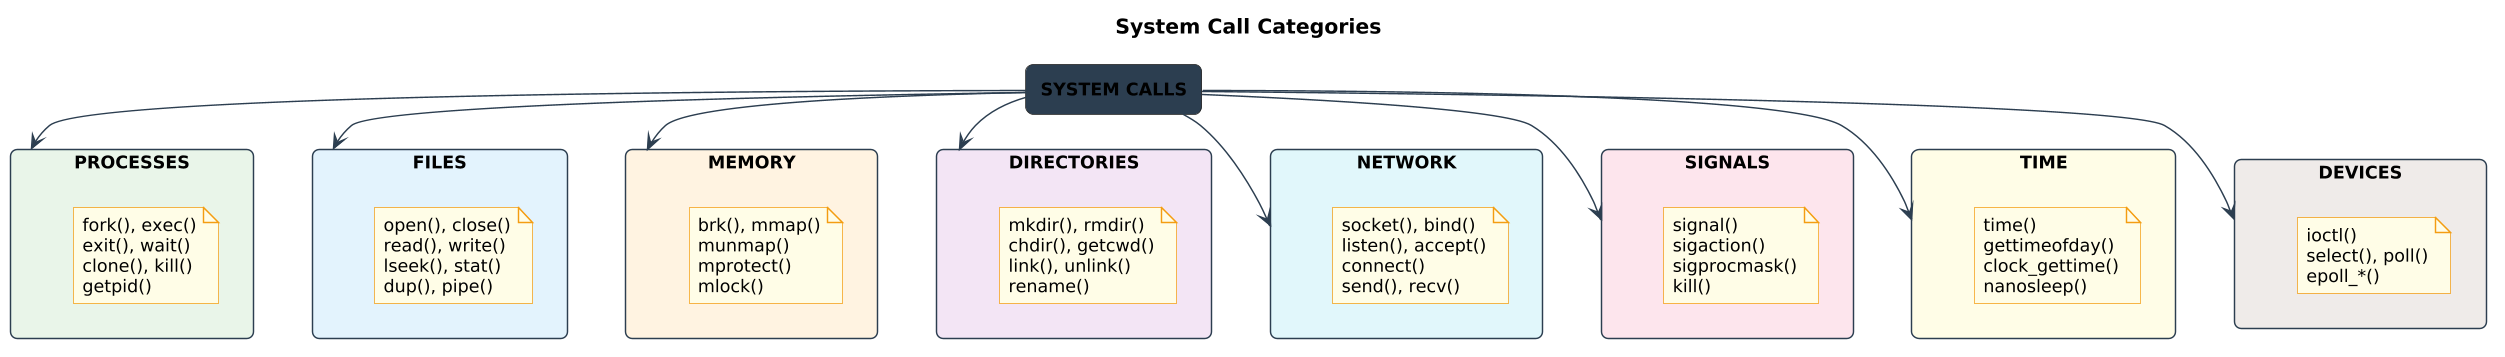

The diagram above was rendered by PlantUML. Its source (embedded in the PNG):
@startuml categorii_syscalls
skinparamlocked dpi 140
!include ../../../00_SUPPLEMENTARY/diagrams_common/skin.puml
title System Call Categories

skinparam rectangle {
    roundCorner 10
}

rectangle "**SYSTEM CALLS**" as main #2C3E50 {
}

rectangle "**PROCESSES**" as proc #E8F5E9 {
    note as proc_note
    fork(), exec()
    exit(), wait()
    clone(), kill()
    getpid()
    end note
}

rectangle "**FILES**" as files #E3F2FD {
    note as files_note
    open(), close()
    read(), write()
    lseek(), stat()
    dup(), pipe()
    end note
}

rectangle "**MEMORY**" as mem #FFF3E0 {
    note as mem_note
    brk(), mmap()
    munmap()
    mprotect()
    mlock()
    end note
}

rectangle "**DIRECTORIES**" as dir #F3E5F5 {
    note as dir_note
    mkdir(), rmdir()
    chdir(), getcwd()
    link(), unlink()
    rename()
    end note
}

rectangle "**NETWORK**" as net #E0F7FA {
    note as net_note
    socket(), bind()
    listen(), accept()
    connect()
    send(), recv()
    end note
}

rectangle "**SIGNALS**" as sig #FCE4EC {
    note as sig_note
    signal()
    sigaction()
    sigprocmask()
    kill()
    end note
}

rectangle "**TIME**" as time #FFFDE7 {
    note as time_note
    time()
    gettimeofday()
    clock_gettime()
    nanosleep()
    end note
}

rectangle "**DEVICES**" as dev #EFEBE9 {
    note as dev_note
    ioctl()
    select(), poll()
    epoll_*()
    end note
}

main -down-> proc
main -down-> files
main -down-> mem
main -down-> dir
main -down-> net
main -down-> sig
main -down-> time
main -down-> dev

@enduml